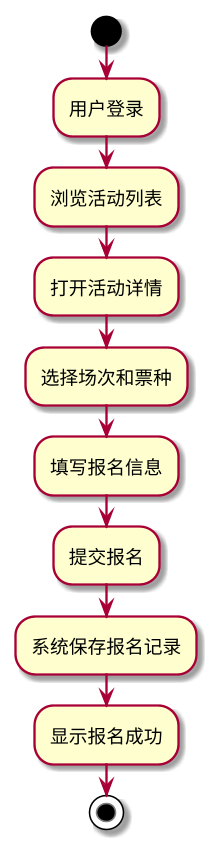

The diagram above was rendered by PlantUML. Its source (embedded in the PNG):
@startuml
skinparamlocked dpi 150
skinparam defaultFontName "Noto Sans CJK SC"

start
:用户登录;
:浏览活动列表;
:打开活动详情;
:选择场次和票种;
:填写报名信息;
:提交报名;
:系统保存报名记录;
:显示报名成功;
stop
@enduml